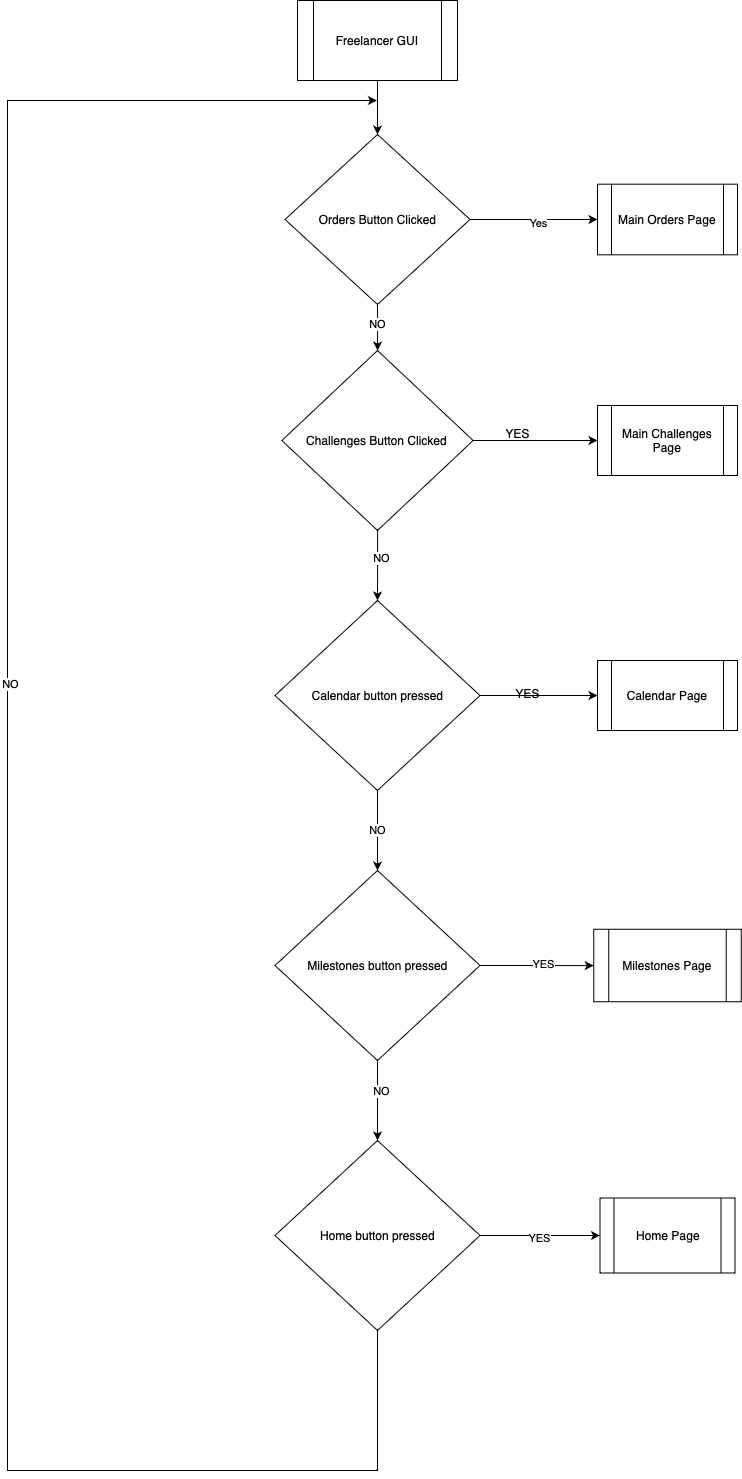

The diagram above was exported from draw.io. Its source (the exported page's mxGraphModel, read from the mxfile embedded in the PNG):
<mxGraphModel dx="2049" dy="1181" grid="1" gridSize="10" guides="1" tooltips="1" connect="1" arrows="1" fold="1" page="1" pageScale="1" pageWidth="1169" pageHeight="827" math="0" shadow="0">
  <root>
    <mxCell id="0" />
    <mxCell id="1" parent="0" />
    <mxCell id="bhgwH5HLYHfAj57Ld_Zx-7" value="" style="edgeStyle=orthogonalEdgeStyle;rounded=0;orthogonalLoop=1;jettySize=auto;html=1;" parent="1" source="bhgwH5HLYHfAj57Ld_Zx-2" target="bhgwH5HLYHfAj57Ld_Zx-6" edge="1">
      <mxGeometry relative="1" as="geometry" />
    </mxCell>
    <mxCell id="bhgwH5HLYHfAj57Ld_Zx-2" value="Freelancer GUI" style="shape=process;whiteSpace=wrap;html=1;backgroundOutline=1;" parent="1" vertex="1">
      <mxGeometry x="490" y="10" width="160" height="80" as="geometry" />
    </mxCell>
    <mxCell id="bhgwH5HLYHfAj57Ld_Zx-9" value="" style="edgeStyle=orthogonalEdgeStyle;rounded=0;orthogonalLoop=1;jettySize=auto;html=1;" parent="1" source="bhgwH5HLYHfAj57Ld_Zx-6" target="bhgwH5HLYHfAj57Ld_Zx-8" edge="1">
      <mxGeometry relative="1" as="geometry" />
    </mxCell>
    <mxCell id="bhgwH5HLYHfAj57Ld_Zx-29" value="NO" style="edgeLabel;html=1;align=center;verticalAlign=middle;resizable=0;points=[];" parent="bhgwH5HLYHfAj57Ld_Zx-9" vertex="1" connectable="0">
      <mxGeometry x="-0.1785" y="-1" relative="1" as="geometry">
        <mxPoint as="offset" />
      </mxGeometry>
    </mxCell>
    <mxCell id="bhgwH5HLYHfAj57Ld_Zx-13" value="" style="edgeStyle=orthogonalEdgeStyle;rounded=0;orthogonalLoop=1;jettySize=auto;html=1;" parent="1" source="bhgwH5HLYHfAj57Ld_Zx-6" target="bhgwH5HLYHfAj57Ld_Zx-12" edge="1">
      <mxGeometry relative="1" as="geometry" />
    </mxCell>
    <mxCell id="bhgwH5HLYHfAj57Ld_Zx-28" value="Yes" style="edgeLabel;html=1;align=center;verticalAlign=middle;resizable=0;points=[];" parent="bhgwH5HLYHfAj57Ld_Zx-13" vertex="1" connectable="0">
      <mxGeometry x="0.069" y="-3" relative="1" as="geometry">
        <mxPoint as="offset" />
      </mxGeometry>
    </mxCell>
    <mxCell id="bhgwH5HLYHfAj57Ld_Zx-6" value="Orders Button Clicked" style="rhombus;whiteSpace=wrap;html=1;" parent="1" vertex="1">
      <mxGeometry x="477.5" y="144" width="185" height="170" as="geometry" />
    </mxCell>
    <mxCell id="bhgwH5HLYHfAj57Ld_Zx-11" value="" style="edgeStyle=orthogonalEdgeStyle;rounded=0;orthogonalLoop=1;jettySize=auto;html=1;" parent="1" source="bhgwH5HLYHfAj57Ld_Zx-8" target="bhgwH5HLYHfAj57Ld_Zx-10" edge="1">
      <mxGeometry relative="1" as="geometry" />
    </mxCell>
    <mxCell id="bhgwH5HLYHfAj57Ld_Zx-31" value="NO" style="edgeLabel;html=1;align=center;verticalAlign=middle;resizable=0;points=[];" parent="bhgwH5HLYHfAj57Ld_Zx-11" vertex="1" connectable="0">
      <mxGeometry x="-0.1947" y="3" relative="1" as="geometry">
        <mxPoint as="offset" />
      </mxGeometry>
    </mxCell>
    <mxCell id="bhgwH5HLYHfAj57Ld_Zx-15" value="" style="edgeStyle=orthogonalEdgeStyle;rounded=0;orthogonalLoop=1;jettySize=auto;html=1;" parent="1" source="bhgwH5HLYHfAj57Ld_Zx-8" target="bhgwH5HLYHfAj57Ld_Zx-14" edge="1">
      <mxGeometry relative="1" as="geometry" />
    </mxCell>
    <mxCell id="bhgwH5HLYHfAj57Ld_Zx-8" value="Challenges Button Clicked" style="rhombus;whiteSpace=wrap;html=1;" parent="1" vertex="1">
      <mxGeometry x="474.38" y="360" width="191.25" height="180" as="geometry" />
    </mxCell>
    <mxCell id="bhgwH5HLYHfAj57Ld_Zx-17" value="" style="edgeStyle=orthogonalEdgeStyle;rounded=0;orthogonalLoop=1;jettySize=auto;html=1;" parent="1" source="bhgwH5HLYHfAj57Ld_Zx-10" target="bhgwH5HLYHfAj57Ld_Zx-16" edge="1">
      <mxGeometry relative="1" as="geometry" />
    </mxCell>
    <mxCell id="bhgwH5HLYHfAj57Ld_Zx-19" value="NO" style="edgeStyle=orthogonalEdgeStyle;rounded=0;orthogonalLoop=1;jettySize=auto;html=1;" parent="1" source="bhgwH5HLYHfAj57Ld_Zx-10" target="bhgwH5HLYHfAj57Ld_Zx-18" edge="1">
      <mxGeometry relative="1" as="geometry" />
    </mxCell>
    <mxCell id="bhgwH5HLYHfAj57Ld_Zx-10" value="Calendar button pressed" style="rhombus;whiteSpace=wrap;html=1;" parent="1" vertex="1">
      <mxGeometry x="467.5" y="610" width="205" height="190" as="geometry" />
    </mxCell>
    <mxCell id="bhgwH5HLYHfAj57Ld_Zx-12" value="Main Orders Page" style="shape=process;whiteSpace=wrap;html=1;backgroundOutline=1;" parent="1" vertex="1">
      <mxGeometry x="790" y="193.69" width="140" height="70.62" as="geometry" />
    </mxCell>
    <mxCell id="bhgwH5HLYHfAj57Ld_Zx-14" value="Main Challenges Page" style="shape=process;whiteSpace=wrap;html=1;backgroundOutline=1;" parent="1" vertex="1">
      <mxGeometry x="790" y="415" width="140" height="70" as="geometry" />
    </mxCell>
    <mxCell id="bhgwH5HLYHfAj57Ld_Zx-16" value="Calendar Page" style="shape=process;whiteSpace=wrap;html=1;backgroundOutline=1;" parent="1" vertex="1">
      <mxGeometry x="790" y="670" width="140" height="70" as="geometry" />
    </mxCell>
    <mxCell id="bhgwH5HLYHfAj57Ld_Zx-21" value="" style="edgeStyle=orthogonalEdgeStyle;rounded=0;orthogonalLoop=1;jettySize=auto;html=1;" parent="1" source="bhgwH5HLYHfAj57Ld_Zx-18" target="bhgwH5HLYHfAj57Ld_Zx-20" edge="1">
      <mxGeometry relative="1" as="geometry" />
    </mxCell>
    <mxCell id="bhgwH5HLYHfAj57Ld_Zx-33" value="YES" style="edgeLabel;html=1;align=center;verticalAlign=middle;resizable=0;points=[];" parent="bhgwH5HLYHfAj57Ld_Zx-21" vertex="1" connectable="0">
      <mxGeometry x="0.0844" y="2" relative="1" as="geometry">
        <mxPoint x="1" as="offset" />
      </mxGeometry>
    </mxCell>
    <mxCell id="bhgwH5HLYHfAj57Ld_Zx-23" value="" style="edgeStyle=orthogonalEdgeStyle;rounded=0;orthogonalLoop=1;jettySize=auto;html=1;" parent="1" source="bhgwH5HLYHfAj57Ld_Zx-18" target="bhgwH5HLYHfAj57Ld_Zx-22" edge="1">
      <mxGeometry relative="1" as="geometry" />
    </mxCell>
    <mxCell id="bhgwH5HLYHfAj57Ld_Zx-34" value="NO" style="edgeLabel;html=1;align=center;verticalAlign=middle;resizable=0;points=[];" parent="bhgwH5HLYHfAj57Ld_Zx-23" vertex="1" connectable="0">
      <mxGeometry x="-0.2809" y="3" relative="1" as="geometry">
        <mxPoint y="1" as="offset" />
      </mxGeometry>
    </mxCell>
    <mxCell id="bhgwH5HLYHfAj57Ld_Zx-18" value="Milestones button pressed" style="rhombus;whiteSpace=wrap;html=1;" parent="1" vertex="1">
      <mxGeometry x="467.5" y="880" width="205" height="190" as="geometry" />
    </mxCell>
    <mxCell id="bhgwH5HLYHfAj57Ld_Zx-20" value="Milestones Page" style="shape=process;whiteSpace=wrap;html=1;backgroundOutline=1;" parent="1" vertex="1">
      <mxGeometry x="786.25" y="938.75" width="147.5" height="72.5" as="geometry" />
    </mxCell>
    <mxCell id="bhgwH5HLYHfAj57Ld_Zx-25" value="" style="edgeStyle=orthogonalEdgeStyle;rounded=0;orthogonalLoop=1;jettySize=auto;html=1;" parent="1" source="bhgwH5HLYHfAj57Ld_Zx-22" target="bhgwH5HLYHfAj57Ld_Zx-24" edge="1">
      <mxGeometry relative="1" as="geometry" />
    </mxCell>
    <mxCell id="bhgwH5HLYHfAj57Ld_Zx-35" value="YES" style="edgeLabel;html=1;align=center;verticalAlign=middle;resizable=0;points=[];" parent="bhgwH5HLYHfAj57Ld_Zx-25" vertex="1" connectable="0">
      <mxGeometry x="-0.0309" y="-2" relative="1" as="geometry">
        <mxPoint x="1" as="offset" />
      </mxGeometry>
    </mxCell>
    <mxCell id="bhgwH5HLYHfAj57Ld_Zx-36" style="edgeStyle=orthogonalEdgeStyle;rounded=0;orthogonalLoop=1;jettySize=auto;html=1;exitX=0.5;exitY=1;exitDx=0;exitDy=0;" parent="1" source="bhgwH5HLYHfAj57Ld_Zx-22" edge="1">
      <mxGeometry relative="1" as="geometry">
        <mxPoint x="569.4705882352941" y="110" as="targetPoint" />
        <Array as="points">
          <mxPoint x="570" y="1480" />
          <mxPoint x="200" y="1480" />
          <mxPoint x="200" y="110" />
        </Array>
      </mxGeometry>
    </mxCell>
    <mxCell id="bhgwH5HLYHfAj57Ld_Zx-37" value="NO" style="edgeLabel;html=1;align=center;verticalAlign=middle;resizable=0;points=[];" parent="bhgwH5HLYHfAj57Ld_Zx-36" vertex="1" connectable="0">
      <mxGeometry x="0.1522" y="-2" relative="1" as="geometry">
        <mxPoint y="-1" as="offset" />
      </mxGeometry>
    </mxCell>
    <mxCell id="bhgwH5HLYHfAj57Ld_Zx-22" value="Home button pressed" style="rhombus;whiteSpace=wrap;html=1;" parent="1" vertex="1">
      <mxGeometry x="467.5" y="1150" width="205" height="190" as="geometry" />
    </mxCell>
    <mxCell id="bhgwH5HLYHfAj57Ld_Zx-24" value="Home Page" style="shape=process;whiteSpace=wrap;html=1;backgroundOutline=1;" parent="1" vertex="1">
      <mxGeometry x="792.5" y="1207.5" width="135" height="75" as="geometry" />
    </mxCell>
    <mxCell id="bhgwH5HLYHfAj57Ld_Zx-30" value="YES" style="text;html=1;align=center;verticalAlign=middle;resizable=0;points=[];autosize=1;strokeColor=none;fillColor=none;" parent="1" vertex="1">
      <mxGeometry x="685" y="428" width="50" height="30" as="geometry" />
    </mxCell>
    <mxCell id="bhgwH5HLYHfAj57Ld_Zx-32" value="YES" style="text;html=1;align=center;verticalAlign=middle;resizable=0;points=[];autosize=1;strokeColor=none;fillColor=none;" parent="1" vertex="1">
      <mxGeometry x="695" y="688" width="50" height="30" as="geometry" />
    </mxCell>
  </root>
</mxGraphModel>